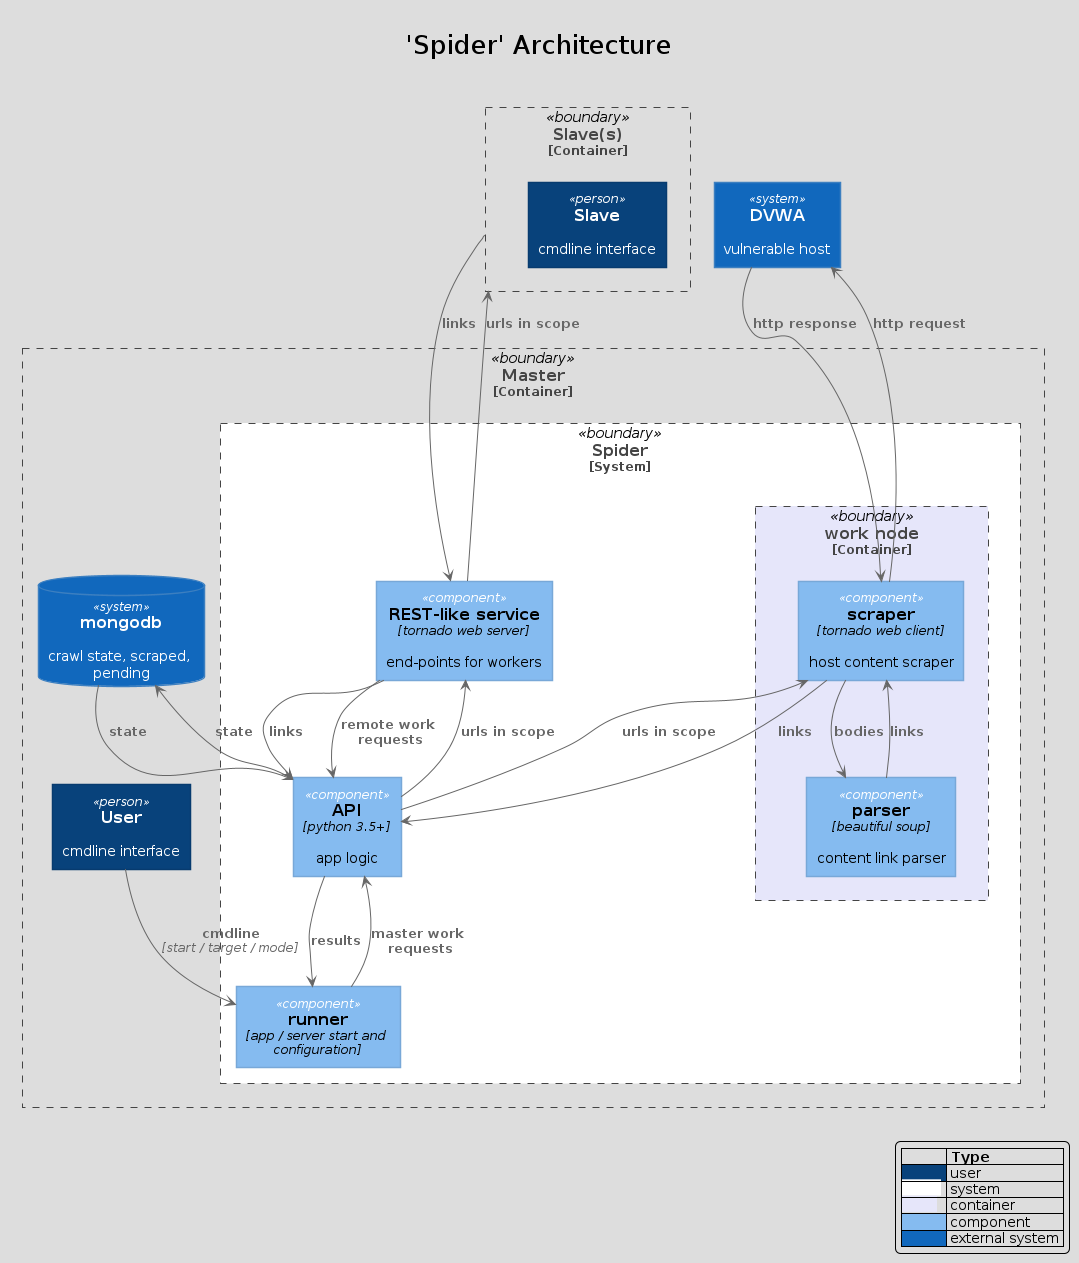

The diagram above was rendered by PlantUML. Its source (embedded in the PNG):
@startuml architecture

skinparam backgroundColor #ddd






skinparam defaultTextAlignment center

skinparam wrapWidth 200
skinparam maxMessageSize 150

skinparam rectangle {
    StereotypeFontSize 12
    shadowing false
}

skinparam database {
    StereotypeFontSize 12
    shadowing false
}

skinparam Arrow {
    Color #666666
    FontColor #666666
    FontSize 12
}

skinparam rectangle<<boundary>> {
    Shadowing false
    StereotypeFontSize 0
    FontColor #444444
    BorderColor #444444
    BorderStyle dashed
}






















skinparam rectangle<<person>> {
    StereotypeFontColor #FFFFFF
    FontColor #FFFFFF
    BackgroundColor #08427B
    BorderColor #073B6F
}

skinparam rectangle<<external_person>> {
    StereotypeFontColor #FFFFFF
    FontColor #FFFFFF
    BackgroundColor #686868
    BorderColor #8A8A8A
}

skinparam rectangle<<system>> {
    StereotypeFontColor #FFFFFF
    FontColor #FFFFFF
    BackgroundColor #1168BD
    BorderColor #3C7FC0
}

skinparam rectangle<<external_system>> {
    StereotypeFontColor #FFFFFF
    FontColor #FFFFFF
    BackgroundColor #999999
    BorderColor #8A8A8A
}

skinparam database<<system>> {
    StereotypeFontColor #FFFFFF
    FontColor #FFFFFF
    BackgroundColor #1168BD
    BorderColor #3C7FC0
}

skinparam database<<external_system>> {
    StereotypeFontColor #FFFFFF
    FontColor #FFFFFF
    BackgroundColor #999999
    BorderColor #8A8A8A
}
















skinparam defaultTextAlignment center

skinparam wrapWidth 200
skinparam maxMessageSize 150

skinparam rectangle {
    StereotypeFontSize 12
    shadowing false
}

skinparam database {
    StereotypeFontSize 12
    shadowing false
}

skinparam Arrow {
    Color #666666
    FontColor #666666
    FontSize 12
}

skinparam rectangle<<boundary>> {
    Shadowing false
    StereotypeFontSize 0
    FontColor #444444
    BorderColor #444444
    BorderStyle dashed
}






















skinparam rectangle<<person>> {
    StereotypeFontColor #FFFFFF
    FontColor #FFFFFF
    BackgroundColor #08427B
    BorderColor #073B6F
}

skinparam rectangle<<external_person>> {
    StereotypeFontColor #FFFFFF
    FontColor #FFFFFF
    BackgroundColor #686868
    BorderColor #8A8A8A
}

skinparam rectangle<<system>> {
    StereotypeFontColor #FFFFFF
    FontColor #FFFFFF
    BackgroundColor #1168BD
    BorderColor #3C7FC0
}

skinparam rectangle<<external_system>> {
    StereotypeFontColor #FFFFFF
    FontColor #FFFFFF
    BackgroundColor #999999
    BorderColor #8A8A8A
}

skinparam database<<system>> {
    StereotypeFontColor #FFFFFF
    FontColor #FFFFFF
    BackgroundColor #1168BD
    BorderColor #3C7FC0
}

skinparam database<<external_system>> {
    StereotypeFontColor #FFFFFF
    FontColor #FFFFFF
    BackgroundColor #999999
    BorderColor #8A8A8A
}
















skinparam rectangle<<container>> {
    StereotypeFontColor #FFFFFF
    FontColor #FFFFFF
    BackgroundColor #438DD5
    BorderColor #3C7FC0
}

skinparam database<<container>> {
    StereotypeFontColor #FFFFFF
    FontColor #FFFFFF
    BackgroundColor #438DD5
    BorderColor #3C7FC0
}












skinparam defaultTextAlignment center

skinparam wrapWidth 200
skinparam maxMessageSize 150

skinparam rectangle {
    StereotypeFontSize 12
    shadowing false
}

skinparam database {
    StereotypeFontSize 12
    shadowing false
}

skinparam Arrow {
    Color #666666
    FontColor #666666
    FontSize 12
}

skinparam rectangle<<boundary>> {
    Shadowing false
    StereotypeFontSize 0
    FontColor #444444
    BorderColor #444444
    BorderStyle dashed
}






















skinparam rectangle<<person>> {
    StereotypeFontColor #FFFFFF
    FontColor #FFFFFF
    BackgroundColor #08427B
    BorderColor #073B6F
}

skinparam rectangle<<external_person>> {
    StereotypeFontColor #FFFFFF
    FontColor #FFFFFF
    BackgroundColor #686868
    BorderColor #8A8A8A
}

skinparam rectangle<<system>> {
    StereotypeFontColor #FFFFFF
    FontColor #FFFFFF
    BackgroundColor #1168BD
    BorderColor #3C7FC0
}

skinparam rectangle<<external_system>> {
    StereotypeFontColor #FFFFFF
    FontColor #FFFFFF
    BackgroundColor #999999
    BorderColor #8A8A8A
}

skinparam database<<system>> {
    StereotypeFontColor #FFFFFF
    FontColor #FFFFFF
    BackgroundColor #1168BD
    BorderColor #3C7FC0
}

skinparam database<<external_system>> {
    StereotypeFontColor #FFFFFF
    FontColor #FFFFFF
    BackgroundColor #999999
    BorderColor #8A8A8A
}
















skinparam rectangle<<container>> {
    StereotypeFontColor #FFFFFF
    FontColor #FFFFFF
    BackgroundColor #438DD5
    BorderColor #3C7FC0
}

skinparam database<<container>> {
    StereotypeFontColor #FFFFFF
    FontColor #FFFFFF
    BackgroundColor #438DD5
    BorderColor #3C7FC0
}












skinparam rectangle<<component>> {
    StereotypeFontColor #FFFFFF
    FontColor #000000
    BackgroundColor #85BBF0
    BorderColor #78A8D8
}

skinparam database<<component>> {
    StereotypeFontColor #FFFFFF
    FontColor #000000
    BackgroundColor #85BBF0
    BorderColor #78A8D8
}






skinparam title {
  FontSize 26
}
title \n'Spider' Architecture

rectangle "==Master\n<size:12>[Container]</size>" <<boundary>> as master {
  rectangle "==Spider\n<size:12>[System]</size>" <<boundary>> as app #white {
    rectangle "==work node\n<size:12>[Container]</size>" <<boundary>> as node #lavender {
      rectangle "==scraper\n//<size:12>[tornado web client]</size>//\n\n host content scraper" <<component>> as scraper
      rectangle "==parser\n//<size:12>[beautiful soup]</size>//\n\n content link parser" <<component>> as parser
    }
    rectangle "==REST-like service\n//<size:12>[tornado web server]</size>//\n\n end-points for workers" <<component>> as web
    rectangle "==API\n//<size:12>[python 3.5+]</size>//\n\n app logic" <<component>> as api
    rectangle "==runner\n//<size:12>[app / server start and configuration]</size>//" <<component>> as runner
  }
  database "==mongodb\n\n crawl state, scraped, pending" <<system>> as storage
  rectangle "==User\n\n cmdline interface" <<person>> as user
}
rectangle "==DVWA\n\n vulnerable host" <<system>> as dvwa
rectangle "==Slave(s)\n<size:12>[Container]</size>" <<boundary>> as slave {
  rectangle "==Slave\n\n cmdline interface" <<person>> as slave_user
}

api --> scraper : "===urls in scope"
scraper --> parser : "===bodies"
scraper --> api : "===links"
parser --> scraper : "===links"
api --> runner : "===results"
scraper --> dvwa : "===http request"
dvwa --> scraper : "===http response"
storage --> api : "===state"
api --> storage : "===state"
runner --> api : "===master work requests"
api --> web : "===urls in scope"
web --> api : "===links"
web --> slave : "===urls in scope"
slave --> web : "===links"
web --> api : "===remote work requests"
user --> runner : "===cmdline\n//<size:12>[start / target / mode]</size>//"

slave -[hidden]R- dvwa
user -[hidden]U- storage
web -[hidden]L- node

legend right
  |=         |= Type |
  |<#08427B>         | user |
  |<back:#white>          </back>| system |
  |<back:#lavender>         </back>| container |
  |<#85BBF0>         | component |
  |<#1168BD>         | external system |
endlegend

@enduml